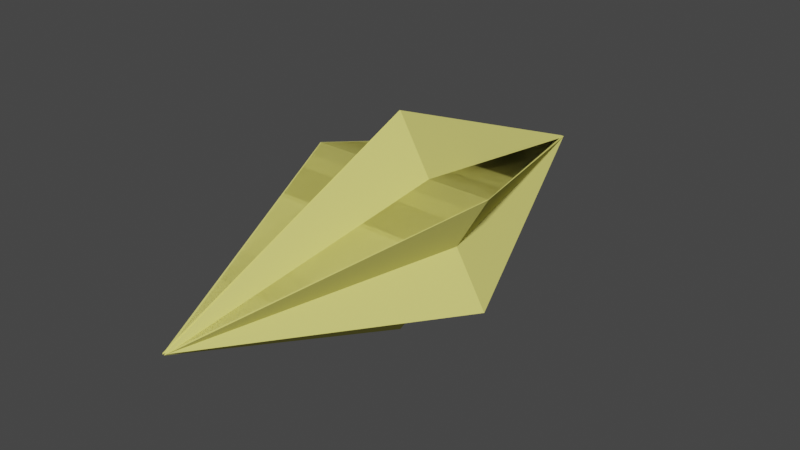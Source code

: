 # Source: diamondBullet.blend  (saved by Blender 2.80.75; exported with 4.5.12 LTS)
import bpy
from mathutils import Matrix  # noqa: F401  (used for matrix-valued properties, if any)

bpy.ops.wm.read_factory_settings(use_empty=True)
scene = bpy.context.scene
scene.name = 'Scene'

# ---- collections
col_collection = bpy.data.collections.new('Collection'); scene.collection.children.link(col_collection)

# ---- materials (node trees are filled in below, after node groups)
mat_material_001 = bpy.data.materials.new('Material.001')
mat_material_001.use_transparent_shadow = False
mat_material_001.diffuse_color = (0.8, 0.7557, 0.2025, 1.0)

# ---- material node trees

# ---- world
world_world = bpy.data.worlds.new('World'); scene.world = world_world
world_world.use_nodes = True; world_world.node_tree.nodes.clear()
_N = world_world.node_tree.nodes; _L = world_world.node_tree.links
n0 = _N.new('ShaderNodeOutputWorld'); n0.name = 'World Output'; n0.location = (300, 300)
n1 = _N.new('ShaderNodeBackground'); n1.name = 'Background'; n1.location = (10, 300)
n1.inputs[0].default_value = (0.05088, 0.05088, 0.05088, 1.0)
_L.new(n1.outputs[0], n0.inputs[0])
n0.is_active_output = True
world_world.color = (0.05088, 0.05088, 0.05088)
world_world.use_sun_shadow = False
world_world.sun_shadow_jitter_overblur = 0.0

# ---- meshes
me_cone = bpy.data.meshes.new('Cone')
me_cone.from_pydata([(0.0, 1.0, -1.0), (0.866, -0.5, -1.0), (-0.866, -0.5, -1.0), (0.005679, 0.002197, 1.465)], [], [(0, 3, 1), (1, 3, 2), (2, 3, 0), (0, 1, 2)])
_uv = me_cone.uv_layers.new(name='UVMap')
_uv.uv.foreach_set('vector', [0.25, 0.49, 0.25, 0.25, 0.4578, 0.13, 0.4578, 0.13, 0.25, 0.25, 0.04215, 0.13, 0.04215, 0.13, 0.25, 0.25, 0.25, 0.49, 0.75, 0.49, 0.9578, 0.13, 0.5422, 0.13])
me_cone.materials.append(mat_material_001)
me_cone.use_remesh_fix_poles = True
me_cone.use_remesh_preserve_attributes = False
me_cone.use_mirror_vertex_groups = False
me_cone.update()

# ---- objects
ob_cone = bpy.data.objects.new('Cone', me_cone)

# ---- transforms, parenting, visibility, modifiers, constraints
ob_cone.location = (0.0, 0.0, 0.0)
ob_cone.rotation_euler = (-1.571, -0.0, 0.0)
ob_cone.scale = (0.1511, 0.1511, 0.1511)
ob_cone.lineart.crease_threshold = 0.0
_m = ob_cone.modifiers.new('Mirror', 'MIRROR')
_m.use_axis = (True, True, True)
_m.use_bisect_axis = (False, False, True)
_m.use_mirror_vertex_groups = False
_m.use_mirror_merge = False

# ---- collection membership
col_collection.objects.link(ob_cone)

# ---- scene / render settings (as saved in the file)
scene.frame_start = 1; scene.frame_end = 250; scene.frame_set(1)
scene.render.engine = 'BLENDER_EEVEE_NEXT'
scene.cycles.use_denoising = False
scene.cycles.samples = 128
scene.cycles.sampling_pattern = 'TABULATED_SOBOL'
scene.cycles.use_adaptive_sampling = False
scene.cycles.use_light_tree = False
scene.view_settings.view_transform = 'Filmic'
bpy.context.view_layer.update()

# ---- added for rendering (the .blend has no active camera and no usable light): camera, sun
cam_auto = bpy.data.cameras.new('AutoCamera')
cam_auto.lens = 50.0
cam_auto.sensor_width = 36.0
cam_auto.clip_end = 1000.0
ob_auto_camera = bpy.data.objects.new('AutoCamera', cam_auto)
scene.collection.objects.link(ob_auto_camera)
ob_auto_camera.location = (0.464927, -0.557912, 0.371942)
ob_auto_camera.rotation_euler = (1.09748, -7.21219e-08, 0.694738)
scene.camera = ob_auto_camera
light_auto_sun = bpy.data.lights.new('AutoSun', 'SUN')
light_auto_sun.energy = 3.0
light_auto_sun.angle = 0.0523599
ob_auto_sun = bpy.data.objects.new('AutoSun', light_auto_sun)
scene.collection.objects.link(ob_auto_sun)
ob_auto_sun.rotation_euler = (0.872665, 0.174533, 0.523599)
bpy.context.view_layer.update()
